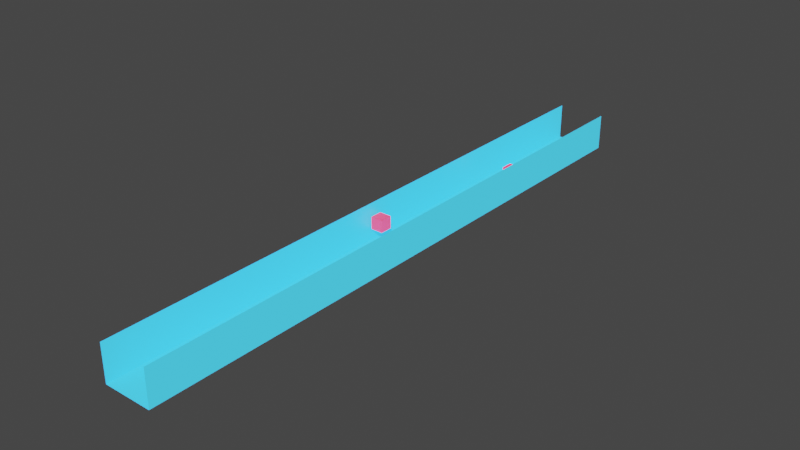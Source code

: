 # Source: Trench2new.blend  (saved by Blender 2.83.19; exported with 4.5.12 LTS)
import bpy
from mathutils import Matrix  # noqa: F401  (used for matrix-valued properties, if any)

bpy.ops.wm.read_factory_settings(use_empty=True)
scene = bpy.context.scene
scene.name = 'Scene'

# ---- collections
col_collection = bpy.data.collections.new('Collection'); scene.collection.children.link(col_collection)

# ---- materials (node trees are filled in below, after node groups)
mat_material_001 = bpy.data.materials.new('Material.001')
mat_material_001.use_transparent_shadow = False
mat_material_002 = bpy.data.materials.new('Material.002')
mat_material_002.use_transparent_shadow = False

# ---- material node trees
mat_material_001.use_nodes = True; mat_material_001.node_tree.nodes.clear()
_N = mat_material_001.node_tree.nodes; _L = mat_material_001.node_tree.links
n0 = _N.new('ShaderNodeOutputMaterial'); n0.name = 'Material Output'; n0.location = (300, 300)
n1 = _N.new('ShaderNodeBsdfPrincipled'); n1.name = 'Principled BSDF'; n1.location = (10, 300)
n1.distribution = 'GGX'
n1.subsurface_method = 'BURLEY'
n1.inputs[0].default_value = (0.03689, 0.4564, 0.7991, 1.0)
n1.inputs[3].default_value = 1.45
n1.inputs[27].default_value = (0.03689, 0.4564, 0.7991, 1.0)
n1.inputs[28].default_value = 1.0
_L.new(n1.outputs[0], n0.inputs[0])
n0.is_active_output = True
mat_material_002.use_nodes = True; mat_material_002.node_tree.nodes.clear()
_N = mat_material_002.node_tree.nodes; _L = mat_material_002.node_tree.links
n0 = _N.new('ShaderNodeOutputMaterial'); n0.name = 'Material Output'; n0.location = (300, 300)
n1 = _N.new('ShaderNodeBsdfPrincipled'); n1.name = 'Principled BSDF'; n1.location = (10, 300)
n1.distribution = 'GGX'
n1.subsurface_method = 'BURLEY'
n1.inputs[0].default_value = (0.7991, 0.04373, 0.09759, 1.0)
n1.inputs[3].default_value = 1.45
n1.inputs[27].default_value = (0.7991, 0.04373, 0.09759, 1.0)
n1.inputs[28].default_value = 1.0
_L.new(n1.outputs[0], n0.inputs[0])
n0.is_active_output = True

# ---- world
world_world = bpy.data.worlds.new('World'); scene.world = world_world
world_world.use_nodes = True; world_world.node_tree.nodes.clear()
_N = world_world.node_tree.nodes; _L = world_world.node_tree.links
n0 = _N.new('ShaderNodeOutputWorld'); n0.name = 'World Output'; n0.location = (300, 300)
n1 = _N.new('ShaderNodeBackground'); n1.name = 'Background'; n1.location = (10, 300)
n1.inputs[0].default_value = (0.05088, 0.05088, 0.05088, 1.0)
_L.new(n1.outputs[0], n0.inputs[0])
n0.is_active_output = True
world_world.color = (0.05088, 0.05088, 0.05088)
world_world.use_sun_shadow = False
world_world.sun_shadow_jitter_overblur = 0.0

# ---- meshes
me_plane = bpy.data.meshes.new('Plane')
me_plane.from_pydata([(-1.0, -1.0, 0.0), (1.0, -1.0, 0.0), (-1.0, 1.0, 0.0), (1.0, 1.0, 0.0)], [], [(0, 1, 3, 2)])
_uv = me_plane.uv_layers.new(name='UVMap')
_uv.uv.foreach_set('vector', [0.0, 0.0, 1.0, 0.0, 1.0, 1.0, 0.0, 1.0])
me_plane.materials.append(mat_material_001)
me_plane.use_remesh_fix_poles = True
me_plane.use_remesh_preserve_attributes = False
me_plane.use_mirror_vertex_groups = False
me_plane.update()
me_plane_001 = bpy.data.meshes.new('Plane.001')
me_plane_001.from_pydata([(-1.0, -1.0, 0.0), (1.0, -1.0, 0.0), (-1.0, 1.0, 0.0), (1.0, 1.0, 0.0)], [], [(0, 1, 3, 2)])
_uv = me_plane_001.uv_layers.new(name='UVMap')
_uv.uv.foreach_set('vector', [0.0, 0.0, 1.0, 0.0, 1.0, 1.0, 0.0, 1.0])
me_plane_001.materials.append(mat_material_001)
me_plane_001.use_remesh_fix_poles = True
me_plane_001.use_remesh_preserve_attributes = False
me_plane_001.use_mirror_vertex_groups = False
me_plane_001.update()
me_plane_002 = bpy.data.meshes.new('Plane.002')
me_plane_002.from_pydata([(-1.0, -1.0, 0.0), (1.0, -1.0, 0.0), (-1.0, 1.0, 0.0), (1.0, 1.0, 0.0)], [], [(0, 1, 3, 2)])
_uv = me_plane_002.uv_layers.new(name='UVMap')
_uv.uv.foreach_set('vector', [0.0, 0.0, 1.0, 0.0, 1.0, 1.0, 0.0, 1.0])
me_plane_002.materials.append(mat_material_001)
me_plane_002.use_remesh_fix_poles = True
me_plane_002.use_remesh_preserve_attributes = False
me_plane_002.use_mirror_vertex_groups = False
me_plane_002.update()
me_cube_001 = bpy.data.meshes.new('Cube.001')
me_cube_001.from_pydata([(-1.0, -1.0, -1.0), (-1.0, -1.0, 1.0), (-1.0, 1.0, -1.0), (-1.0, 1.0, 1.0), (1.0, -1.0, -1.0), (1.0, -1.0, 1.0), (1.0, 1.0, -1.0), (1.0, 1.0, 1.0)], [], [(0, 1, 3, 2), (2, 3, 7, 6), (6, 7, 5, 4), (4, 5, 1, 0), (2, 6, 4, 0), (7, 3, 1, 5)])
_uv = me_cube_001.uv_layers.new(name='UVMap')
_uv.uv.foreach_set('vector', [0.375, 0.0, 0.625, 0.0, 0.625, 0.25, 0.375, 0.25, 0.375, 0.25, 0.625, 0.25, 0.625, 0.5, 0.375, 0.5, 0.375, 0.5, 0.625, 0.5, 0.625, 0.75, 0.375, 0.75, 0.375, 0.75, 0.625, 0.75, 0.625, 1.0, 0.375, 1.0, 0.125, 0.5, 0.375, 0.5, 0.375, 0.75, 0.125, 0.75, 0.625, 0.5, 0.875, 0.5, 0.875, 0.75, 0.625, 0.75])
me_cube_001.materials.append(mat_material_002)
me_cube_001.use_remesh_fix_poles = True
me_cube_001.use_remesh_preserve_attributes = False
me_cube_001.use_mirror_vertex_groups = False
me_cube_001.update()
me_cube_002 = bpy.data.meshes.new('Cube.002')
me_cube_002.from_pydata([(-1.0, -1.0, -1.0), (-1.0, -1.0, 1.0), (-1.0, 1.0, -1.0), (-1.0, 1.0, 1.0), (1.0, -1.0, -1.0), (1.0, -1.0, 1.0), (1.0, 1.0, -1.0), (1.0, 1.0, 1.0)], [], [(0, 1, 3, 2), (2, 3, 7, 6), (6, 7, 5, 4), (4, 5, 1, 0), (2, 6, 4, 0), (7, 3, 1, 5)])
_uv = me_cube_002.uv_layers.new(name='UVMap')
_uv.uv.foreach_set('vector', [0.375, 0.0, 0.625, 0.0, 0.625, 0.25, 0.375, 0.25, 0.375, 0.25, 0.625, 0.25, 0.625, 0.5, 0.375, 0.5, 0.375, 0.5, 0.625, 0.5, 0.625, 0.75, 0.375, 0.75, 0.375, 0.75, 0.625, 0.75, 0.625, 1.0, 0.375, 1.0, 0.125, 0.5, 0.375, 0.5, 0.375, 0.75, 0.125, 0.75, 0.625, 0.5, 0.875, 0.5, 0.875, 0.75, 0.625, 0.75])
me_cube_002.materials.append(mat_material_002)
me_cube_002.use_remesh_fix_poles = True
me_cube_002.use_remesh_preserve_attributes = False
me_cube_002.use_mirror_vertex_groups = False
me_cube_002.update()

# ---- objects
ob_trench_1 = bpy.data.objects.new('Trench 1', me_plane)
ob_wall_left = bpy.data.objects.new('Wall left', me_plane_001)
ob_wall_right = bpy.data.objects.new('Wall right', me_plane_002)
ob_cubeobstacle0 = bpy.data.objects.new('CubeObstacle0', me_cube_001)
ob_cubeobstacle1 = bpy.data.objects.new('CubeObstacle1', me_cube_002)

# ---- transforms, parenting, visibility, modifiers, constraints
ob_trench_1.location = (0.0, 50.0, -1.0)
ob_trench_1.scale = (4.0, 50.0, 1.0)
ob_trench_1.lineart.crease_threshold = 0.0
ob_wall_left.parent = ob_trench_1
ob_wall_left.matrix_parent_inverse = Matrix(((0.25, -0.0, 0.0, -0.0), (-0.0, 0.02, -0.0, -1.0), (0.0, -0.0, 1.0, -0.0), (-0.0, 0.0, -0.0, 1.0)))
ob_wall_left.location = (-4.0, 50.0, 3.0)
ob_wall_left.rotation_euler = (0.0, 1.571, 0.0)
ob_wall_left.scale = (3.0, 50.0, 1.0)
ob_wall_left.lineart.crease_threshold = 0.0
ob_wall_right.parent = ob_trench_1
ob_wall_right.matrix_parent_inverse = Matrix(((0.25, -0.0, 0.0, -0.0), (-0.0, 0.02, -0.0, -1.0), (0.0, -0.0, 1.0, -0.0), (-0.0, 0.0, -0.0, 1.0)))
ob_wall_right.location = (4.0, 50.0, 3.0)
ob_wall_right.rotation_euler = (0.0, -1.571, 0.0)
ob_wall_right.scale = (3.0, 50.0, 1.0)
ob_wall_right.lineart.crease_threshold = 0.0
ob_cubeobstacle0.parent = ob_trench_1
ob_cubeobstacle0.matrix_parent_inverse = Matrix(((0.25, -0.0, 0.0, -0.0), (-0.0, 0.02, -0.0, -1.0), (0.0, -0.0, 1.0, -0.0), (-0.0, 0.0, -0.0, 1.0)))
ob_cubeobstacle0.location = (-2.659, 48.84, 3.0)
ob_cubeobstacle0.lineart.crease_threshold = 0.0
ob_cubeobstacle1.parent = ob_trench_1
ob_cubeobstacle1.matrix_parent_inverse = Matrix(((0.25, -0.0, 0.0, -0.0), (-0.0, 0.02, -0.0, -1.0), (0.0, -0.0, 1.0, -0.0), (-0.0, 0.0, -0.0, 1.0)))
ob_cubeobstacle1.location = (1.933, 75.77, 3.0)
ob_cubeobstacle1.lineart.crease_threshold = 0.0

# ---- collection membership
col_collection.objects.link(ob_trench_1)
col_collection.objects.link(ob_wall_left)
col_collection.objects.link(ob_wall_right)
col_collection.objects.link(ob_cubeobstacle0)
col_collection.objects.link(ob_cubeobstacle1)

# ---- scene / render settings (as saved in the file)
scene.frame_start = 1; scene.frame_end = 250; scene.frame_set(1)
scene.render.engine = 'BLENDER_EEVEE_NEXT'
scene.cycles.use_denoising = False
scene.cycles.samples = 128
scene.cycles.sampling_pattern = 'TABULATED_SOBOL'
scene.cycles.use_adaptive_sampling = False
scene.cycles.use_light_tree = False
scene.view_settings.view_transform = 'Filmic'
bpy.context.view_layer.update()

# ---- added for rendering (the .blend has no active camera and no usable light): camera, sun
cam_auto = bpy.data.cameras.new('AutoCamera')
cam_auto.lens = 50.0
cam_auto.sensor_width = 36.0
cam_auto.clip_end = 1631.86
ob_auto_camera = bpy.data.objects.new('AutoCamera', cam_auto)
scene.collection.objects.link(ob_auto_camera)
ob_auto_camera.location = (92.9839, -61.5807, 76.3871)
ob_auto_camera.rotation_euler = (1.09748, -7.21219e-08, 0.694738)
scene.camera = ob_auto_camera
light_auto_sun = bpy.data.lights.new('AutoSun', 'SUN')
light_auto_sun.energy = 3.0
light_auto_sun.angle = 0.0523599
ob_auto_sun = bpy.data.objects.new('AutoSun', light_auto_sun)
scene.collection.objects.link(ob_auto_sun)
ob_auto_sun.rotation_euler = (0.872665, 0.174533, 0.523599)
bpy.context.view_layer.update()
